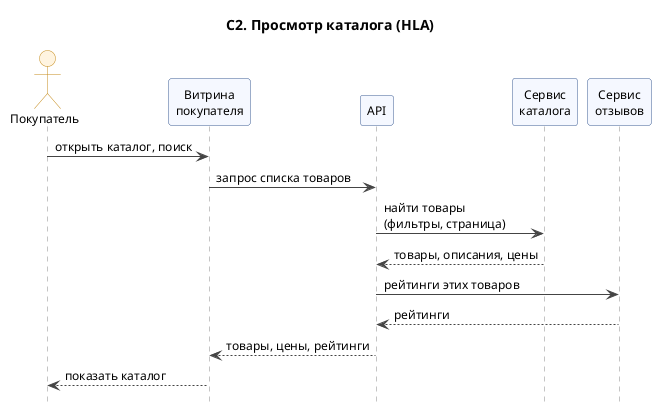

The diagram above was rendered by PlantUML. Its source (embedded in the PNG):
@startuml
title С2. Просмотр каталога (HLA)
skinparam shadowing false
skinparam defaultFontSize 12
skinparam maxMessageSize 220
skinparam sequence {
  ArrowColor #444444
  LifeLineBorderColor #888888
  ParticipantBackgroundColor #F5F8FF
  ParticipantBorderColor #3B5B92
  ActorBackgroundColor #FFF4E0
  ActorBorderColor #C48A1A
}
hide footbox
actor "Покупатель" as Buyer
participant "Витрина\nпокупателя" as Store
participant "API" as API
participant "Сервис\nкаталога" as Catalog
participant "Сервис\nотзывов" as Review

Buyer -> Store : открыть каталог, поиск
Store -> API : запрос списка товаров
API -> Catalog : найти товары\n(фильтры, страница)
Catalog --> API : товары, описания, цены
API -> Review : рейтинги этих товаров
Review --> API : рейтинги
API --> Store : товары, цены, рейтинги
Store --> Buyer : показать каталог
@enduml